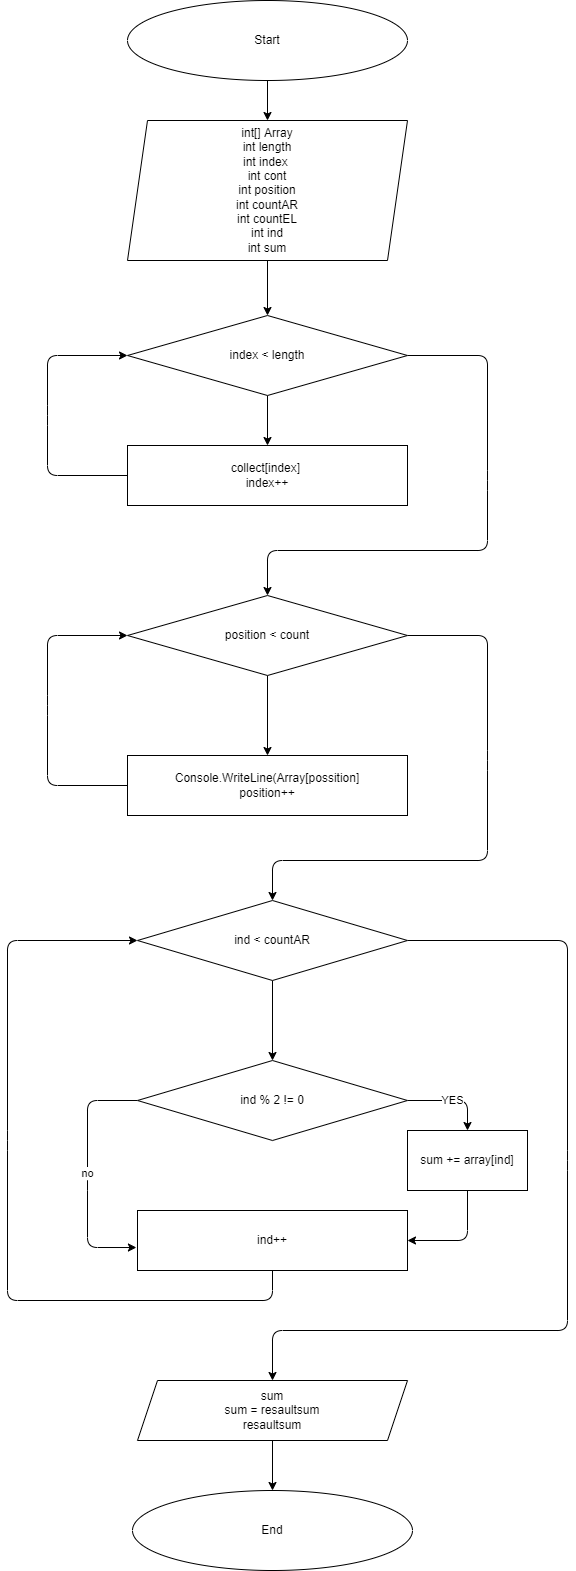

The diagram above was exported from draw.io. Its source (the exported page's mxGraphModel, read from the mxfile embedded in the PNG):
<mxGraphModel dx="1118" dy="543" grid="1" gridSize="10" guides="1" tooltips="1" connect="1" arrows="1" fold="1" page="1" pageScale="1" pageWidth="827" pageHeight="1169" math="0" shadow="0">
  <root>
    <mxCell id="0" />
    <mxCell id="1" parent="0" />
    <mxCell id="2" style="edgeStyle=none;html=1;exitX=0.5;exitY=1;exitDx=0;exitDy=0;entryX=0.5;entryY=0;entryDx=0;entryDy=0;" edge="1" parent="1" source="3" target="5">
      <mxGeometry relative="1" as="geometry" />
    </mxCell>
    <mxCell id="3" value="Start" style="ellipse;whiteSpace=wrap;html=1;" vertex="1" parent="1">
      <mxGeometry x="280" y="20" width="280" height="80" as="geometry" />
    </mxCell>
    <mxCell id="4" value="" style="edgeStyle=none;html=1;" edge="1" parent="1" source="5" target="7">
      <mxGeometry relative="1" as="geometry" />
    </mxCell>
    <mxCell id="5" value="int[] Array&lt;br&gt;int length&lt;br&gt;int index&amp;nbsp;&lt;br&gt;int cont&lt;br&gt;int position&lt;br&gt;int countAR&lt;br&gt;int countEL&lt;br&gt;int ind&lt;br&gt;int sum" style="shape=parallelogram;perimeter=parallelogramPerimeter;whiteSpace=wrap;html=1;fixedSize=1;" vertex="1" parent="1">
      <mxGeometry x="280" y="140" width="280" height="140" as="geometry" />
    </mxCell>
    <mxCell id="6" value="" style="edgeStyle=none;html=1;" edge="1" parent="1" source="7" target="9">
      <mxGeometry relative="1" as="geometry" />
    </mxCell>
    <mxCell id="28" style="edgeStyle=none;html=1;exitX=1;exitY=0.5;exitDx=0;exitDy=0;entryX=0.5;entryY=0;entryDx=0;entryDy=0;" edge="1" parent="1" source="7" target="11">
      <mxGeometry relative="1" as="geometry">
        <Array as="points">
          <mxPoint x="640" y="375" />
          <mxPoint x="640" y="500" />
          <mxPoint x="640" y="570" />
          <mxPoint x="420" y="570" />
        </Array>
      </mxGeometry>
    </mxCell>
    <mxCell id="7" value="index &amp;lt; length" style="rhombus;whiteSpace=wrap;html=1;" vertex="1" parent="1">
      <mxGeometry x="280" y="335" width="280" height="80" as="geometry" />
    </mxCell>
    <mxCell id="8" style="edgeStyle=none;html=1;exitX=0;exitY=0.5;exitDx=0;exitDy=0;entryX=0;entryY=0.5;entryDx=0;entryDy=0;" edge="1" parent="1" source="9" target="7">
      <mxGeometry relative="1" as="geometry">
        <Array as="points">
          <mxPoint x="200" y="495" />
          <mxPoint x="200" y="435" />
          <mxPoint x="200" y="375" />
        </Array>
      </mxGeometry>
    </mxCell>
    <mxCell id="9" value="collect[index]&amp;nbsp;&lt;br&gt;index++" style="whiteSpace=wrap;html=1;" vertex="1" parent="1">
      <mxGeometry x="280" y="465" width="280" height="60" as="geometry" />
    </mxCell>
    <mxCell id="10" value="" style="edgeStyle=none;html=1;" edge="1" parent="1" source="11" target="13">
      <mxGeometry relative="1" as="geometry" />
    </mxCell>
    <mxCell id="29" style="edgeStyle=none;html=1;exitX=1;exitY=0.5;exitDx=0;exitDy=0;entryX=0.5;entryY=0;entryDx=0;entryDy=0;" edge="1" parent="1" source="11" target="15">
      <mxGeometry relative="1" as="geometry">
        <Array as="points">
          <mxPoint x="640" y="655" />
          <mxPoint x="640" y="780" />
          <mxPoint x="640" y="880" />
          <mxPoint x="425" y="880" />
        </Array>
      </mxGeometry>
    </mxCell>
    <mxCell id="11" value="position &amp;lt; count" style="rhombus;whiteSpace=wrap;html=1;" vertex="1" parent="1">
      <mxGeometry x="280" y="615" width="280" height="80" as="geometry" />
    </mxCell>
    <mxCell id="12" style="edgeStyle=none;html=1;exitX=0;exitY=0.5;exitDx=0;exitDy=0;entryX=0;entryY=0.5;entryDx=0;entryDy=0;" edge="1" parent="1" source="13" target="11">
      <mxGeometry relative="1" as="geometry">
        <Array as="points">
          <mxPoint x="200" y="805" />
          <mxPoint x="200" y="725" />
          <mxPoint x="200" y="655" />
        </Array>
      </mxGeometry>
    </mxCell>
    <mxCell id="13" value="Console.WriteLine(Array[possition]&lt;br&gt;position++" style="whiteSpace=wrap;html=1;" vertex="1" parent="1">
      <mxGeometry x="280" y="775" width="280" height="60" as="geometry" />
    </mxCell>
    <mxCell id="14" value="" style="edgeStyle=none;html=1;" edge="1" parent="1" source="15" target="18">
      <mxGeometry relative="1" as="geometry" />
    </mxCell>
    <mxCell id="33" style="edgeStyle=none;html=1;exitX=1;exitY=0.5;exitDx=0;exitDy=0;entryX=0.5;entryY=0;entryDx=0;entryDy=0;" edge="1" parent="1" source="15" target="31">
      <mxGeometry relative="1" as="geometry">
        <Array as="points">
          <mxPoint x="720" y="960" />
          <mxPoint x="720" y="1180" />
          <mxPoint x="720" y="1350" />
          <mxPoint x="425" y="1350" />
        </Array>
      </mxGeometry>
    </mxCell>
    <mxCell id="15" value="ind &amp;lt; countAR" style="rhombus;whiteSpace=wrap;html=1;" vertex="1" parent="1">
      <mxGeometry x="290" y="920" width="270" height="80" as="geometry" />
    </mxCell>
    <mxCell id="16" value="no" style="edgeStyle=none;html=1;exitX=0;exitY=0.5;exitDx=0;exitDy=0;entryX=-0.004;entryY=0.617;entryDx=0;entryDy=0;entryPerimeter=0;" edge="1" parent="1" source="18" target="20">
      <mxGeometry relative="1" as="geometry">
        <Array as="points">
          <mxPoint x="240" y="1120" />
          <mxPoint x="240" y="1200" />
          <mxPoint x="240" y="1267" />
        </Array>
      </mxGeometry>
    </mxCell>
    <mxCell id="17" value="YES" style="edgeStyle=none;html=1;exitX=1;exitY=0.5;exitDx=0;exitDy=0;entryX=0.5;entryY=0;entryDx=0;entryDy=0;" edge="1" parent="1" source="18">
      <mxGeometry relative="1" as="geometry">
        <Array as="points">
          <mxPoint x="620" y="1120" />
        </Array>
        <mxPoint x="620" y="1150" as="targetPoint" />
      </mxGeometry>
    </mxCell>
    <mxCell id="18" value="ind % 2 != 0" style="rhombus;whiteSpace=wrap;html=1;" vertex="1" parent="1">
      <mxGeometry x="290" y="1080" width="270" height="80" as="geometry" />
    </mxCell>
    <mxCell id="19" style="edgeStyle=none;html=1;exitX=0.5;exitY=1;exitDx=0;exitDy=0;entryX=0;entryY=0.5;entryDx=0;entryDy=0;" edge="1" parent="1" source="20" target="15">
      <mxGeometry relative="1" as="geometry">
        <Array as="points">
          <mxPoint x="425" y="1320" />
          <mxPoint x="160" y="1320" />
          <mxPoint x="160" y="1160" />
          <mxPoint x="160" y="960" />
        </Array>
      </mxGeometry>
    </mxCell>
    <mxCell id="20" value="ind++" style="rounded=0;whiteSpace=wrap;html=1;" vertex="1" parent="1">
      <mxGeometry x="290" y="1230" width="270" height="60" as="geometry" />
    </mxCell>
    <mxCell id="21" style="edgeStyle=none;html=1;exitX=0.5;exitY=1;exitDx=0;exitDy=0;entryX=1;entryY=0.5;entryDx=0;entryDy=0;" edge="1" parent="1" target="20">
      <mxGeometry relative="1" as="geometry">
        <Array as="points">
          <mxPoint x="620" y="1260" />
        </Array>
        <mxPoint x="620" y="1210" as="sourcePoint" />
      </mxGeometry>
    </mxCell>
    <mxCell id="27" value="End" style="ellipse;whiteSpace=wrap;html=1;" vertex="1" parent="1">
      <mxGeometry x="285" y="1510" width="280" height="80" as="geometry" />
    </mxCell>
    <mxCell id="30" value="sum += array[ind]" style="rounded=0;whiteSpace=wrap;html=1;" vertex="1" parent="1">
      <mxGeometry x="560" y="1150" width="120" height="60" as="geometry" />
    </mxCell>
    <mxCell id="32" style="edgeStyle=none;html=1;exitX=0.5;exitY=1;exitDx=0;exitDy=0;entryX=0.5;entryY=0;entryDx=0;entryDy=0;" edge="1" parent="1" source="31" target="27">
      <mxGeometry relative="1" as="geometry" />
    </mxCell>
    <mxCell id="31" value="sum&lt;br&gt;sum = resaultsum&lt;br&gt;resaultsum" style="shape=parallelogram;perimeter=parallelogramPerimeter;whiteSpace=wrap;html=1;fixedSize=1;" vertex="1" parent="1">
      <mxGeometry x="290" y="1400" width="270" height="60" as="geometry" />
    </mxCell>
  </root>
</mxGraphModel>